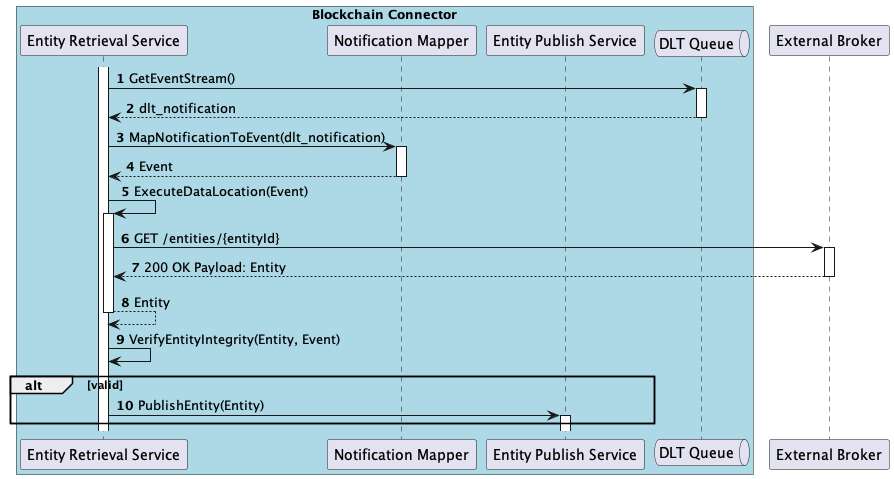

The diagram above was rendered by PlantUML. Its source (embedded in the PNG):
@startuml
'https://plantuml.com/sequence-diagram

autonumber
skinparam BoxPadding 10

box "Blockchain Connector" #LightBlue
    participant "Entity Retrieval Service" as entity_retrieval_service
    participant "Notification Mapper" as notification_mapper
    participant "Entity Publish Service" as entity_publish_service
    queue "DLT Queue" as dlt_queue
end box

participant "External Broker" as external_broker

activate entity_retrieval_service

entity_retrieval_service -> dlt_queue++: GetEventStream()
return dlt_notification

entity_retrieval_service -> notification_mapper++: MapNotificationToEvent(dlt_notification)
return Event

entity_retrieval_service -> entity_retrieval_service++: ExecuteDataLocation(Event)
    entity_retrieval_service -> external_broker++: GET /entities/{entityId}
    return 200 OK Payload: Entity
return Entity

entity_retrieval_service -> entity_retrieval_service: VerifyEntityIntegrity(Entity, Event)

alt valid
    entity_retrieval_service -> entity_publish_service++: PublishEntity(Entity) 
end

@enduml